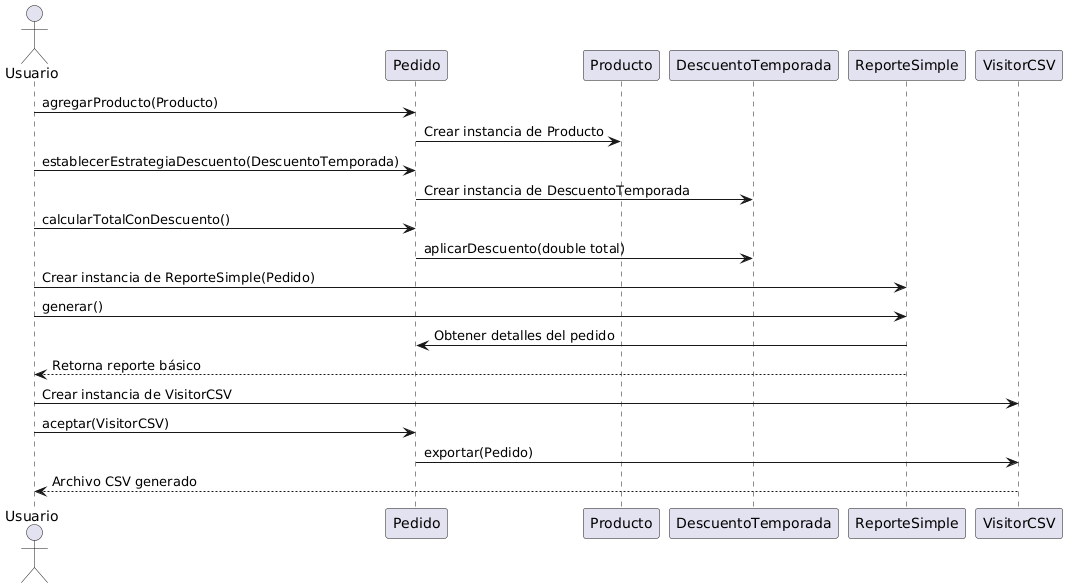

The diagram above was rendered by PlantUML. Its source (embedded in the PNG):
@startuml
actor Usuario as U

U -> Pedido : agregarProducto(Producto)
Pedido -> Producto : Crear instancia de Producto
U -> Pedido : establecerEstrategiaDescuento(DescuentoTemporada)
Pedido -> DescuentoTemporada : Crear instancia de DescuentoTemporada
U -> Pedido : calcularTotalConDescuento()
Pedido -> DescuentoTemporada : aplicarDescuento(double total)

U -> ReporteSimple : Crear instancia de ReporteSimple(Pedido)
U -> ReporteSimple : generar()
ReporteSimple -> Pedido : Obtener detalles del pedido
ReporteSimple --> U : Retorna reporte básico

U -> VisitorCSV : Crear instancia de VisitorCSV
U -> Pedido : aceptar(VisitorCSV)
Pedido -> VisitorCSV : exportar(Pedido)
VisitorCSV --> U : Archivo CSV generado
@enduml